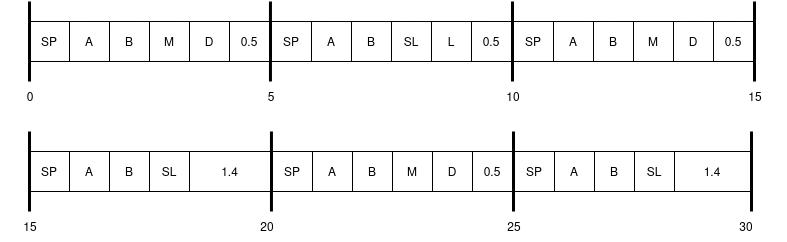

The diagram above was exported from draw.io. Its source (the exported page's mxGraphModel, read from the mxfile embedded in the PNG):
<mxGraphModel dx="1016" dy="511" grid="1" gridSize="10" guides="1" tooltips="1" connect="1" arrows="1" fold="1" page="1" pageScale="1" pageWidth="850" pageHeight="1100" math="0" shadow="0">
  <root>
    <mxCell id="0" />
    <mxCell id="1" parent="0" />
    <mxCell id="i9zEavQtKPm1DdgbwSPk-5" value="A" style="rounded=0;whiteSpace=wrap;html=1;" parent="1" vertex="1">
      <mxGeometry x="319" y="320" width="40" height="40" as="geometry" />
    </mxCell>
    <mxCell id="i9zEavQtKPm1DdgbwSPk-7" value="SP" style="rounded=0;whiteSpace=wrap;html=1;" parent="1" vertex="1">
      <mxGeometry x="279" y="320" width="40" height="40" as="geometry" />
    </mxCell>
    <mxCell id="i9zEavQtKPm1DdgbwSPk-10" value="" style="endArrow=none;html=1;rounded=0;strokeWidth=3;strokeColor=default;" parent="1" edge="1">
      <mxGeometry width="50" height="50" relative="1" as="geometry">
        <mxPoint x="519.95" y="300" as="sourcePoint" />
        <mxPoint x="519.95" y="380" as="targetPoint" />
      </mxGeometry>
    </mxCell>
    <mxCell id="i9zEavQtKPm1DdgbwSPk-14" value="5" style="text;html=1;strokeColor=none;fillColor=none;align=center;verticalAlign=middle;whiteSpace=wrap;rounded=0;" parent="1" vertex="1">
      <mxGeometry x="491" y="380" width="60" height="30" as="geometry" />
    </mxCell>
    <mxCell id="i9zEavQtKPm1DdgbwSPk-16" value="10" style="text;html=1;strokeColor=none;fillColor=none;align=center;verticalAlign=middle;whiteSpace=wrap;rounded=0;" parent="1" vertex="1">
      <mxGeometry x="733" y="380" width="60" height="30" as="geometry" />
    </mxCell>
    <mxCell id="i9zEavQtKPm1DdgbwSPk-18" value="" style="endArrow=none;html=1;rounded=0;strokeWidth=3;strokeColor=default;" parent="1" edge="1">
      <mxGeometry width="50" height="50" relative="1" as="geometry">
        <mxPoint x="279" y="300" as="sourcePoint" />
        <mxPoint x="279" y="380" as="targetPoint" />
      </mxGeometry>
    </mxCell>
    <mxCell id="i9zEavQtKPm1DdgbwSPk-17" value="" style="endArrow=none;html=1;rounded=0;strokeWidth=3;strokeColor=default;" parent="1" edge="1">
      <mxGeometry width="50" height="50" relative="1" as="geometry">
        <mxPoint x="762" y="300" as="sourcePoint" />
        <mxPoint x="762" y="380" as="targetPoint" />
      </mxGeometry>
    </mxCell>
    <mxCell id="i9zEavQtKPm1DdgbwSPk-19" value="0" style="text;html=1;strokeColor=none;fillColor=none;align=center;verticalAlign=middle;whiteSpace=wrap;rounded=0;" parent="1" vertex="1">
      <mxGeometry x="250" y="380" width="60" height="30" as="geometry" />
    </mxCell>
    <mxCell id="i9zEavQtKPm1DdgbwSPk-21" value="B" style="rounded=0;whiteSpace=wrap;html=1;" parent="1" vertex="1">
      <mxGeometry x="359" y="320" width="40" height="40" as="geometry" />
    </mxCell>
    <mxCell id="m5rLVfeTJ8ZVkZVHqS4Z-1" value="M" style="rounded=0;whiteSpace=wrap;html=1;" parent="1" vertex="1">
      <mxGeometry x="399" y="320" width="40" height="40" as="geometry" />
    </mxCell>
    <mxCell id="m5rLVfeTJ8ZVkZVHqS4Z-2" value="D" style="rounded=0;whiteSpace=wrap;html=1;" parent="1" vertex="1">
      <mxGeometry x="439" y="320" width="40" height="40" as="geometry" />
    </mxCell>
    <mxCell id="m5rLVfeTJ8ZVkZVHqS4Z-4" value="0.5" style="rounded=0;whiteSpace=wrap;html=1;" parent="1" vertex="1">
      <mxGeometry x="479" y="320" width="40" height="40" as="geometry" />
    </mxCell>
    <mxCell id="m5rLVfeTJ8ZVkZVHqS4Z-26" value="A" style="rounded=0;whiteSpace=wrap;html=1;" parent="1" vertex="1">
      <mxGeometry x="561" y="320" width="40" height="40" as="geometry" />
    </mxCell>
    <mxCell id="m5rLVfeTJ8ZVkZVHqS4Z-27" value="SP" style="rounded=0;whiteSpace=wrap;html=1;" parent="1" vertex="1">
      <mxGeometry x="521" y="320" width="40" height="40" as="geometry" />
    </mxCell>
    <mxCell id="m5rLVfeTJ8ZVkZVHqS4Z-28" value="B" style="rounded=0;whiteSpace=wrap;html=1;" parent="1" vertex="1">
      <mxGeometry x="601" y="320" width="40" height="40" as="geometry" />
    </mxCell>
    <mxCell id="m5rLVfeTJ8ZVkZVHqS4Z-29" value="SL" style="rounded=0;whiteSpace=wrap;html=1;" parent="1" vertex="1">
      <mxGeometry x="641" y="320" width="40" height="40" as="geometry" />
    </mxCell>
    <mxCell id="ay1EZIwuwgG98KIVw6NK-1" value="L" style="rounded=0;whiteSpace=wrap;html=1;" vertex="1" parent="1">
      <mxGeometry x="681" y="320" width="40" height="40" as="geometry" />
    </mxCell>
    <mxCell id="ay1EZIwuwgG98KIVw6NK-2" value="0.5" style="rounded=0;whiteSpace=wrap;html=1;" vertex="1" parent="1">
      <mxGeometry x="721" y="320" width="40" height="40" as="geometry" />
    </mxCell>
    <mxCell id="ay1EZIwuwgG98KIVw6NK-3" value="15" style="text;html=1;strokeColor=none;fillColor=none;align=center;verticalAlign=middle;whiteSpace=wrap;rounded=0;" vertex="1" parent="1">
      <mxGeometry x="975" y="380" width="60" height="30" as="geometry" />
    </mxCell>
    <mxCell id="ay1EZIwuwgG98KIVw6NK-4" value="" style="endArrow=none;html=1;rounded=0;strokeWidth=3;strokeColor=default;" edge="1" parent="1">
      <mxGeometry width="50" height="50" relative="1" as="geometry">
        <mxPoint x="1004.0000000000002" y="299.9999999999999" as="sourcePoint" />
        <mxPoint x="1004.0000000000002" y="379.9999999999999" as="targetPoint" />
      </mxGeometry>
    </mxCell>
    <mxCell id="ay1EZIwuwgG98KIVw6NK-5" value="A" style="rounded=0;whiteSpace=wrap;html=1;" vertex="1" parent="1">
      <mxGeometry x="803" y="320" width="40" height="40" as="geometry" />
    </mxCell>
    <mxCell id="ay1EZIwuwgG98KIVw6NK-6" value="SP" style="rounded=0;whiteSpace=wrap;html=1;" vertex="1" parent="1">
      <mxGeometry x="763" y="320" width="40" height="40" as="geometry" />
    </mxCell>
    <mxCell id="ay1EZIwuwgG98KIVw6NK-7" value="B" style="rounded=0;whiteSpace=wrap;html=1;" vertex="1" parent="1">
      <mxGeometry x="843" y="320" width="40" height="40" as="geometry" />
    </mxCell>
    <mxCell id="ay1EZIwuwgG98KIVw6NK-8" value="M" style="rounded=0;whiteSpace=wrap;html=1;" vertex="1" parent="1">
      <mxGeometry x="883" y="320" width="40" height="40" as="geometry" />
    </mxCell>
    <mxCell id="ay1EZIwuwgG98KIVw6NK-9" value="D" style="rounded=0;whiteSpace=wrap;html=1;" vertex="1" parent="1">
      <mxGeometry x="923" y="320" width="40" height="40" as="geometry" />
    </mxCell>
    <mxCell id="ay1EZIwuwgG98KIVw6NK-10" value="0.5" style="rounded=0;whiteSpace=wrap;html=1;" vertex="1" parent="1">
      <mxGeometry x="963" y="320" width="40" height="40" as="geometry" />
    </mxCell>
    <mxCell id="ay1EZIwuwgG98KIVw6NK-59" value="A" style="rounded=0;whiteSpace=wrap;html=1;" vertex="1" parent="1">
      <mxGeometry x="319" y="450" width="40" height="40" as="geometry" />
    </mxCell>
    <mxCell id="ay1EZIwuwgG98KIVw6NK-60" value="SP" style="rounded=0;whiteSpace=wrap;html=1;" vertex="1" parent="1">
      <mxGeometry x="279" y="450" width="40" height="40" as="geometry" />
    </mxCell>
    <mxCell id="ay1EZIwuwgG98KIVw6NK-61" value="" style="endArrow=none;html=1;rounded=0;strokeWidth=3;strokeColor=default;" edge="1" parent="1">
      <mxGeometry width="50" height="50" relative="1" as="geometry">
        <mxPoint x="520.9499999999998" y="430" as="sourcePoint" />
        <mxPoint x="520.9499999999998" y="510" as="targetPoint" />
      </mxGeometry>
    </mxCell>
    <mxCell id="ay1EZIwuwgG98KIVw6NK-62" value="20" style="text;html=1;strokeColor=none;fillColor=none;align=center;verticalAlign=middle;whiteSpace=wrap;rounded=0;" vertex="1" parent="1">
      <mxGeometry x="487" y="510" width="60" height="30" as="geometry" />
    </mxCell>
    <mxCell id="ay1EZIwuwgG98KIVw6NK-63" value="25" style="text;html=1;strokeColor=none;fillColor=none;align=center;verticalAlign=middle;whiteSpace=wrap;rounded=0;" vertex="1" parent="1">
      <mxGeometry x="734" y="510" width="60" height="30" as="geometry" />
    </mxCell>
    <mxCell id="ay1EZIwuwgG98KIVw6NK-64" value="" style="endArrow=none;html=1;rounded=0;strokeWidth=3;strokeColor=default;" edge="1" parent="1">
      <mxGeometry width="50" height="50" relative="1" as="geometry">
        <mxPoint x="763" y="430" as="sourcePoint" />
        <mxPoint x="763" y="510" as="targetPoint" />
      </mxGeometry>
    </mxCell>
    <mxCell id="ay1EZIwuwgG98KIVw6NK-65" value="B" style="rounded=0;whiteSpace=wrap;html=1;" vertex="1" parent="1">
      <mxGeometry x="359" y="450" width="40" height="40" as="geometry" />
    </mxCell>
    <mxCell id="ay1EZIwuwgG98KIVw6NK-66" value="SL" style="rounded=0;whiteSpace=wrap;html=1;" vertex="1" parent="1">
      <mxGeometry x="399" y="450" width="40" height="40" as="geometry" />
    </mxCell>
    <mxCell id="ay1EZIwuwgG98KIVw6NK-67" value="1.4" style="rounded=0;whiteSpace=wrap;html=1;" vertex="1" parent="1">
      <mxGeometry x="439" y="450" width="81" height="40" as="geometry" />
    </mxCell>
    <mxCell id="ay1EZIwuwgG98KIVw6NK-68" value="A" style="rounded=0;whiteSpace=wrap;html=1;" vertex="1" parent="1">
      <mxGeometry x="562" y="450" width="40" height="40" as="geometry" />
    </mxCell>
    <mxCell id="ay1EZIwuwgG98KIVw6NK-69" value="SP" style="rounded=0;whiteSpace=wrap;html=1;" vertex="1" parent="1">
      <mxGeometry x="522" y="450" width="40" height="40" as="geometry" />
    </mxCell>
    <mxCell id="ay1EZIwuwgG98KIVw6NK-70" value="B" style="rounded=0;whiteSpace=wrap;html=1;" vertex="1" parent="1">
      <mxGeometry x="602" y="450" width="40" height="40" as="geometry" />
    </mxCell>
    <mxCell id="ay1EZIwuwgG98KIVw6NK-71" value="M" style="rounded=0;whiteSpace=wrap;html=1;" vertex="1" parent="1">
      <mxGeometry x="642" y="450" width="40" height="40" as="geometry" />
    </mxCell>
    <mxCell id="ay1EZIwuwgG98KIVw6NK-72" value="D" style="rounded=0;whiteSpace=wrap;html=1;" vertex="1" parent="1">
      <mxGeometry x="682" y="450" width="40" height="40" as="geometry" />
    </mxCell>
    <mxCell id="ay1EZIwuwgG98KIVw6NK-73" value="0.5" style="rounded=0;whiteSpace=wrap;html=1;" vertex="1" parent="1">
      <mxGeometry x="722" y="450" width="40" height="40" as="geometry" />
    </mxCell>
    <mxCell id="ay1EZIwuwgG98KIVw6NK-74" value="30" style="text;html=1;strokeColor=none;fillColor=none;align=center;verticalAlign=middle;whiteSpace=wrap;rounded=0;" vertex="1" parent="1">
      <mxGeometry x="966" y="510" width="60" height="30" as="geometry" />
    </mxCell>
    <mxCell id="ay1EZIwuwgG98KIVw6NK-75" value="" style="endArrow=none;html=1;rounded=0;strokeWidth=3;strokeColor=default;" edge="1" parent="1">
      <mxGeometry width="50" height="50" relative="1" as="geometry">
        <mxPoint x="1001" y="430" as="sourcePoint" />
        <mxPoint x="1001" y="510" as="targetPoint" />
      </mxGeometry>
    </mxCell>
    <mxCell id="ay1EZIwuwgG98KIVw6NK-76" value="A" style="rounded=0;whiteSpace=wrap;html=1;" vertex="1" parent="1">
      <mxGeometry x="804" y="450" width="40" height="40" as="geometry" />
    </mxCell>
    <mxCell id="ay1EZIwuwgG98KIVw6NK-77" value="SP" style="rounded=0;whiteSpace=wrap;html=1;" vertex="1" parent="1">
      <mxGeometry x="764" y="450" width="40" height="40" as="geometry" />
    </mxCell>
    <mxCell id="ay1EZIwuwgG98KIVw6NK-78" value="B" style="rounded=0;whiteSpace=wrap;html=1;" vertex="1" parent="1">
      <mxGeometry x="844" y="450" width="40" height="40" as="geometry" />
    </mxCell>
    <mxCell id="ay1EZIwuwgG98KIVw6NK-79" value="SL" style="rounded=0;whiteSpace=wrap;html=1;" vertex="1" parent="1">
      <mxGeometry x="884" y="450" width="40" height="40" as="geometry" />
    </mxCell>
    <mxCell id="ay1EZIwuwgG98KIVw6NK-80" value="1.4" style="rounded=0;whiteSpace=wrap;html=1;" vertex="1" parent="1">
      <mxGeometry x="924" y="450" width="76" height="40" as="geometry" />
    </mxCell>
    <mxCell id="ay1EZIwuwgG98KIVw6NK-81" value="15" style="text;html=1;strokeColor=none;fillColor=none;align=center;verticalAlign=middle;whiteSpace=wrap;rounded=0;" vertex="1" parent="1">
      <mxGeometry x="250" y="510" width="60" height="30" as="geometry" />
    </mxCell>
    <mxCell id="ay1EZIwuwgG98KIVw6NK-82" value="" style="endArrow=none;html=1;rounded=0;strokeWidth=3;strokeColor=default;" edge="1" parent="1">
      <mxGeometry width="50" height="50" relative="1" as="geometry">
        <mxPoint x="279" y="429.9999999999999" as="sourcePoint" />
        <mxPoint x="279" y="509.9999999999999" as="targetPoint" />
      </mxGeometry>
    </mxCell>
  </root>
</mxGraphModel>